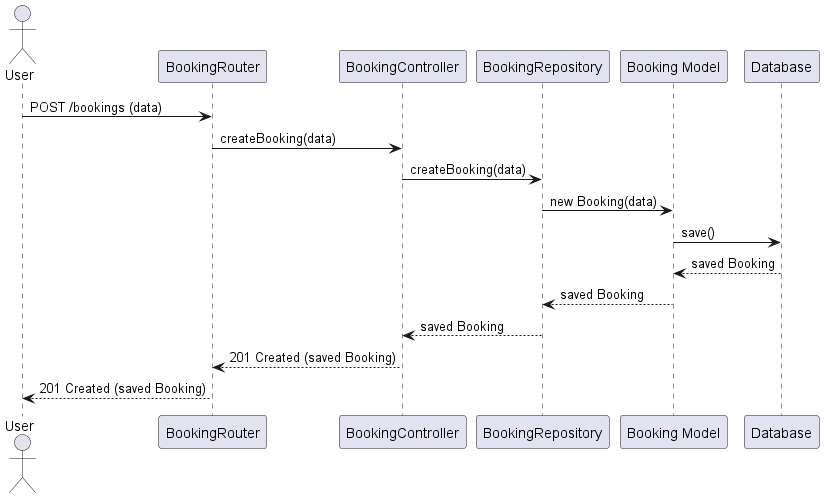

The diagram above was rendered by PlantUML. Its source (embedded in the PNG):
@startuml
actor User
participant "BookingRouter" as Router
participant "BookingController" as Controller
participant "BookingRepository" as Repository
participant "Booking Model" as Model
participant "Database" as DB

User -> Router: POST /bookings (data)
Router -> Controller: createBooking(data)
Controller -> Repository: createBooking(data)
Repository -> Model: new Booking(data)
Model -> DB: save()
DB --> Model: saved Booking
Model --> Repository: saved Booking
Repository --> Controller: saved Booking
Controller --> Router: 201 Created (saved Booking)
Router --> User: 201 Created (saved Booking)
@enduml